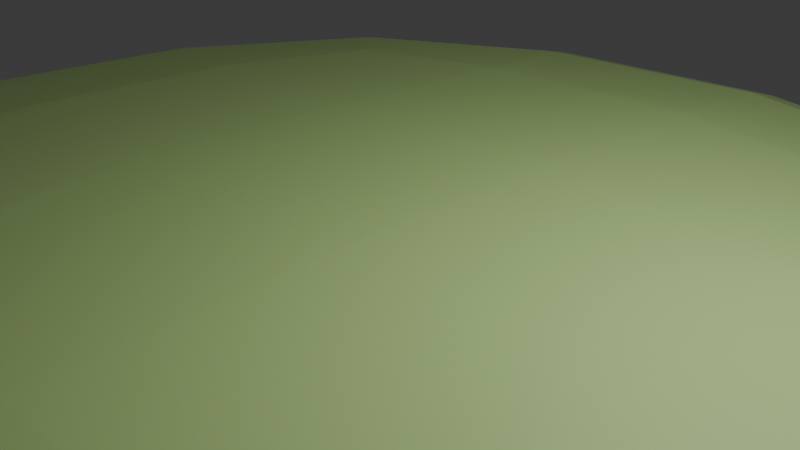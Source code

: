# Source: Base.blend  (saved by Blender 4.5.90; exported with 4.5.12 LTS)
import bpy
from mathutils import Matrix  # noqa: F401  (used for matrix-valued properties, if any)

bpy.ops.wm.read_factory_settings(use_empty=True)
scene = bpy.context.scene
scene.name = 'Scene'

# ---- collections
col_collection = bpy.data.collections.new('Collection'); scene.collection.children.link(col_collection)

# ---- materials (node trees are filled in below, after node groups)
mat_grasslayer = bpy.data.materials.new('GrassLayer')

# ---- material node trees
mat_grasslayer.use_nodes = True; mat_grasslayer.node_tree.nodes.clear()
_N = mat_grasslayer.node_tree.nodes; _L = mat_grasslayer.node_tree.links
n0 = _N.new('ShaderNodeBsdfPrincipled'); n0.name = 'Principled BSDF'; n0.location = (-200, 100)
n0.inputs[0].default_value = (0.5623, 0.8014, 0.2978, 1.0)
n1 = _N.new('ShaderNodeOutputMaterial'); n1.name = 'Material Output'; n1.location = (200, 100)
_L.new(n0.outputs[0], n1.inputs[0])
n1.is_active_output = True

# ---- world
world_world = bpy.data.worlds.new('World'); scene.world = world_world
world_world.use_nodes = True; world_world.node_tree.nodes.clear()
_N = world_world.node_tree.nodes; _L = world_world.node_tree.links
n0 = _N.new('ShaderNodeOutputWorld'); n0.name = 'World Output'; n0.location = (200, 100)
n1 = _N.new('ShaderNodeBackground'); n1.name = 'Background'; n1.location = (-200, 100)
n1.inputs[0].default_value = (0.05088, 0.05088, 0.05088, 1.0)
_L.new(n1.outputs[0], n0.inputs[0])
n0.is_active_output = True
world_world.color = (0.05088, 0.05088, 0.05088)
world_world.sun_shadow_jitter_overblur = 0.0

# ---- cameras
cam_camera = bpy.data.cameras.new('Camera')
cam_camera.clip_end = 100.0
cam_camera.ortho_scale = 7.314

# ---- lights
light_light = bpy.data.lights.new('Light', 'POINT')
light_light.energy = 1000.0
light_light.shadow_soft_size = 0.1

# ---- meshes
me_plane = bpy.data.meshes.new('Plane')
me_plane.from_pydata([(-1.0, -1.0, 0.0), (1.0, -1.0, 0.0), (-1.0, 1.0, 0.0), (1.0, 1.0, 0.0), (-1.0, -1.0, -0.1097), (1.0, -1.0, -0.1097), (-1.0, 1.0, -0.1097), (1.0, 1.0, -0.1097)], [], [(0, 2, 3, 1), (4, 5, 7, 6), (3, 2, 6, 7), (0, 1, 5, 4), (1, 3, 7, 5), (2, 0, 4, 6)])
_uv = me_plane.uv_layers.new(name='UVMap')
_uv.uv.foreach_set('vector', [0.0, 0.0, 0.0, 1.0, 1.0, 1.0, 1.0, 0.0, 0.0, 0.0, 1.0, 0.0, 1.0, 1.0, 0.0, 1.0, 1.0, 1.0, 0.0, 1.0, 0.0, 1.0, 1.0, 1.0, 0.0, 0.0, 1.0, 0.0, 1.0, 0.0, 0.0, 0.0, 1.0, 0.0, 1.0, 1.0, 1.0, 1.0, 1.0, 0.0, 0.0, 1.0, 0.0, 0.0, 0.0, 0.0, 0.0, 1.0])
me_plane.materials.append(mat_grasslayer)
me_plane.update()

# ---- objects
ob_light = bpy.data.objects.new('Light', light_light)
ob_camera = bpy.data.objects.new('Camera', cam_camera)
ob_plane = bpy.data.objects.new('Plane', me_plane)

# ---- transforms, parenting, visibility, modifiers, constraints
ob_light.location = (4.076, 1.005, 5.904)
ob_light.rotation_euler = (0.6503, 0.05522, 1.866)
ob_light.lock_rotations_4d = False
ob_light.empty_display_type = 'ARROWS'
ob_light.color = (0.0, 0.0, 0.0, 0.0)
ob_light.lineart.crease_threshold = 0.0
ob_camera.location = (7.359, -6.926, 4.958)
ob_camera.rotation_euler = (1.109, 0.0, 0.8149)
ob_camera.lock_rotations_4d = False
ob_camera.empty_display_type = 'ARROWS'
ob_camera.color = (0.0, 0.0, 0.0, 0.0)
ob_camera.display_type = 'WIRE'
ob_camera.lineart.crease_threshold = 0.0
ob_plane.location = (-0.006331, -0.9862, 0.03263)
ob_plane.scale = (10.0, 10.0, 10.0)
_m = ob_plane.modifiers.new('Subdivision', 'SUBSURF')
_m.levels = 3

# ---- collection membership
col_collection.objects.link(ob_light)
col_collection.objects.link(ob_camera)
col_collection.objects.link(ob_plane)

# ---- scene / render settings (as saved in the file)
scene.camera = ob_camera
scene.frame_start = 1; scene.frame_end = 250; scene.frame_set(2)
scene.render.engine = 'BLENDER_EEVEE_NEXT'
bpy.context.view_layer.update()
